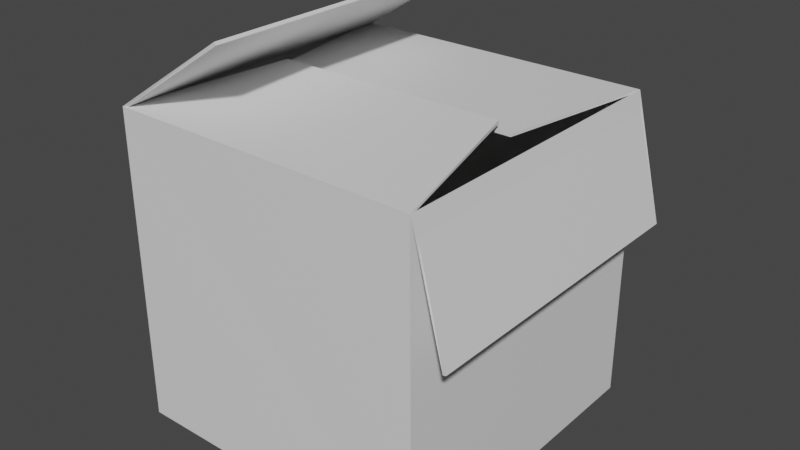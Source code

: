 # Source: Caja_1.blend  (saved by Blender 3.6.11; exported with 4.5.12 LTS)
import bpy
from mathutils import Matrix  # noqa: F401  (used for matrix-valued properties, if any)

bpy.ops.wm.read_factory_settings(use_empty=True)
scene = bpy.context.scene
scene.name = 'Scene'

# ---- collections
col_collection = bpy.data.collections.new('Collection'); scene.collection.children.link(col_collection)

# ---- materials (node trees are filled in below, after node groups)
mat_material = bpy.data.materials.new('Material')
mat_material.alpha_threshold = 0.0
mat_material.use_transparent_shadow = False
mat_material.roughness = 0.5
mat_material.line_color = (0.0, 0.0, 0.0, 1.0)

# ---- material node trees
mat_material.use_nodes = True; mat_material.node_tree.nodes.clear()
_N = mat_material.node_tree.nodes; _L = mat_material.node_tree.links
n0 = _N.new('ShaderNodeOutputMaterial'); n0.name = 'Material Output'; n0.location = (300, 300)
n1 = _N.new('ShaderNodeBsdfPrincipled'); n1.name = 'Principled BSDF'; n1.location = (10, 300)
n1.distribution = 'GGX'
n1.subsurface_method = 'RANDOM_WALK_SKIN'
n1.inputs[3].default_value = 1.45
n1.inputs[27].default_value = (0.0, 0.0, 0.0, 1.0)
n1.inputs[28].default_value = 1.0
_L.new(n1.outputs[0], n0.inputs[0])
n0.is_active_output = True

# ---- world
world_world = bpy.data.worlds.new('World'); scene.world = world_world
world_world.use_nodes = True; world_world.node_tree.nodes.clear()
_N = world_world.node_tree.nodes; _L = world_world.node_tree.links
n0 = _N.new('ShaderNodeOutputWorld'); n0.name = 'World Output'; n0.location = (300, 300)
n1 = _N.new('ShaderNodeBackground'); n1.name = 'Background'; n1.location = (10, 300)
n1.inputs[0].default_value = (0.05088, 0.05088, 0.05088, 1.0)
_L.new(n1.outputs[0], n0.inputs[0])
n0.is_active_output = True
world_world.color = (0.05088, 0.05088, 0.05088)
world_world.use_sun_shadow = False
world_world.sun_shadow_jitter_overblur = 0.0

# ---- meshes
me_cube = bpy.data.meshes.new('Cube')
me_cube.from_pydata([(1.001, 1.017, 1.011), (1.012, 1.012, -1.012), (1.001, -1.017, 1.01), (1.012, -1.012, -1.012), (-1.012, 1.008, 1.014), (-1.012, 1.012, -1.012), (-1.012, -1.008, 1.013), (-1.012, -1.012, -1.012), (-0.229, 1.0, 1.532), (-0.229, -1.0, 1.532), (1.185, 1.0, 0.2333), (1.185, -1.0, 0.2333), (0.7549, -0.008044, 1.077), (-0.7549, -0.008044, 1.077), (0.8253, 0.001541, 1.02), (-0.8253, 0.001541, 1.02), (1.0, 1.0, 1.0), (1.0, 1.0, -1.0), (1.0, -1.0, 1.0), (1.0, -1.0, -1.0), (-1.0, 1.0, 1.0), (-1.0, 1.0, -1.0), (-1.0, -1.0, 1.0), (-1.0, -1.0, -1.0), (-0.218, 1.0, 1.515), (-0.218, -1.0, 1.515), (1.204, 1.0, 0.2385), (1.204, -1.0, 0.2385), (0.7549, -0.006889, 1.057), (-0.7549, -0.006889, 1.057), (0.8253, 0.001541, 1.0), (-0.8253, 0.001541, 1.0)], [], [(3, 2, 6, 7), (7, 6, 4, 5), (5, 1, 3, 7), (1, 0, 2, 3), (5, 4, 0, 1), (4, 6, 9, 8), (2, 0, 10, 11), (6, 2, 12, 13), (0, 4, 15, 14), (19, 23, 22, 18), (23, 21, 20, 22), (21, 23, 19, 17), (17, 19, 18, 16), (21, 17, 16, 20), (20, 24, 25, 22), (18, 27, 26, 16), (22, 29, 28, 18), (16, 30, 31, 20), (8, 9, 25, 24), (4, 8, 24, 20), (9, 6, 22, 25), (11, 10, 26, 27), (2, 11, 27, 18), (10, 0, 16, 26), (13, 12, 28, 29), (6, 13, 29, 22), (12, 2, 18, 28), (14, 15, 31, 30), (0, 14, 30, 16), (15, 4, 20, 31)])
_uv = me_cube.uv_layers.new(name='UVMap')
_uv.uv.foreach_set('vector', [0.375, 0.75, 0.625, 0.75, 0.625, 1.0, 0.375, 1.0, 0.375, 0.0, 0.625, 0.0, 0.625, 0.25, 0.375, 0.25, 0.125, 0.5, 0.375, 0.5, 0.375, 0.75, 0.125, 0.75, 0.375, 0.5, 0.625, 0.5, 0.625, 0.75, 0.375, 0.75, 0.375, 0.25, 0.625, 0.25, 0.625, 0.5, 0.375, 0.5, 0.625, 0.25, 0.625, 0.0, 0.625, 0.0, 0.625, 0.25, 0.625, 0.75, 0.625, 0.5, 0.625, 0.5, 0.625, 0.75, 0.625, 1.0, 0.625, 0.75, 0.625, 0.75, 0.625, 1.0, 0.625, 0.5, 0.625, 0.25, 0.625, 0.25, 0.625, 0.5, 0.375, 0.75, 0.375, 1.0, 0.625, 1.0, 0.625, 0.75, 0.375, 0.0, 0.375, 0.25, 0.625, 0.25, 0.625, 0.0, 0.125, 0.5, 0.125, 0.75, 0.375, 0.75, 0.375, 0.5, 0.375, 0.5, 0.375, 0.75, 0.625, 0.75, 0.625, 0.5, 0.375, 0.25, 0.375, 0.5, 0.625, 0.5, 0.625, 0.25, 0.625, 0.25, 0.625, 0.25, 0.625, 0.0, 0.625, 0.0, 0.625, 0.75, 0.625, 0.75, 0.625, 0.5, 0.625, 0.5, 0.625, 1.0, 0.625, 1.0, 0.625, 0.75, 0.625, 0.75, 0.625, 0.5, 0.625, 0.5, 0.625, 0.25, 0.625, 0.25, 0.625, 0.25, 0.625, 0.0, 0.625, 0.0, 0.625, 0.25, 0.625, 0.25, 0.625, 0.25, 0.625, 0.25, 0.625, 0.25, 0.625, 0.0, 0.625, 0.0, 0.625, 0.0, 0.625, 0.0, 0.625, 0.75, 0.625, 0.5, 0.625, 0.5, 0.625, 0.75, 0.625, 0.75, 0.625, 0.75, 0.625, 0.75, 0.625, 0.75, 0.625, 0.5, 0.625, 0.5, 0.625, 0.5, 0.625, 0.5, 0.625, 1.0, 0.625, 0.75, 0.625, 0.75, 0.625, 1.0, 0.625, 1.0, 0.625, 1.0, 0.625, 1.0, 0.625, 1.0, 0.625, 0.75, 0.625, 0.75, 0.625, 0.75, 0.625, 0.75, 0.625, 0.5, 0.625, 0.25, 0.625, 0.25, 0.625, 0.5, 0.625, 0.5, 0.625, 0.5, 0.625, 0.5, 0.625, 0.5, 0.625, 0.25, 0.625, 0.25, 0.625, 0.25, 0.625, 0.25])
me_cube.materials.append(mat_material)
me_cube.use_mirror_vertex_groups = False
me_cube.update()

# ---- objects
ob_cube = bpy.data.objects.new('Cube', me_cube)

# ---- transforms, parenting, visibility, modifiers, constraints
ob_cube.location = (0.0, 0.0, 0.0)
ob_cube.lock_rotations_4d = False
ob_cube.empty_display_type = 'ARROWS'
ob_cube.lineart.crease_threshold = 0.0

# ---- collection membership
col_collection.objects.link(ob_cube)

# ---- scene / render settings (as saved in the file)
scene.frame_start = 1; scene.frame_end = 250; scene.frame_set(1)
scene.render.engine = 'BLENDER_EEVEE_NEXT'
scene.cycles.sampling_pattern = 'TABULATED_SOBOL'
scene.view_settings.view_transform = 'Filmic'
bpy.context.view_layer.update()

# ---- added for rendering (the .blend has no active camera and no usable light): camera, sun
cam_auto = bpy.data.cameras.new('AutoCamera')
cam_auto.lens = 50.0
cam_auto.sensor_width = 36.0
cam_auto.clip_end = 1000.0
ob_auto_camera = bpy.data.objects.new('AutoCamera', cam_auto)
scene.collection.objects.link(ob_auto_camera)
ob_auto_camera.location = (3.74042, -4.37385, 3.17571)
ob_auto_camera.rotation_euler = (1.09748, -7.21219e-08, 0.694738)
scene.camera = ob_auto_camera
light_auto_sun = bpy.data.lights.new('AutoSun', 'SUN')
light_auto_sun.energy = 3.0
light_auto_sun.angle = 0.0523599
ob_auto_sun = bpy.data.objects.new('AutoSun', light_auto_sun)
scene.collection.objects.link(ob_auto_sun)
ob_auto_sun.rotation_euler = (0.872665, 0.174533, 0.523599)
bpy.context.view_layer.update()
